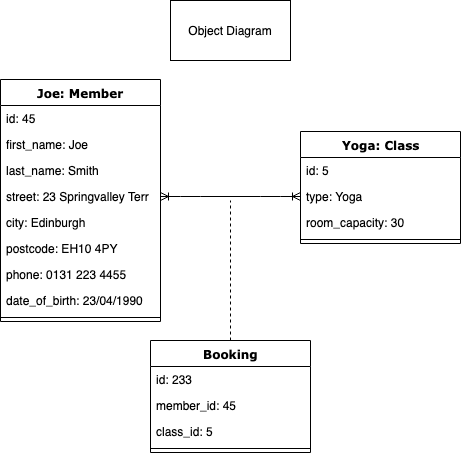

The diagram above was exported from draw.io. Its source (the exported page's mxGraphModel, read from the mxfile embedded in the PNG):
<mxGraphModel dx="758" dy="381" grid="1" gridSize="10" guides="1" tooltips="1" connect="1" arrows="1" fold="1" page="1" pageScale="1" pageWidth="1100" pageHeight="850" background="#ffffff" math="0" shadow="0">
  <root>
    <mxCell id="0" />
    <mxCell id="1" parent="0" />
    <mxCell id="78961159f06e98e8-17" value="Joe: Member" style="swimlane;html=1;fontStyle=1;align=center;verticalAlign=top;childLayout=stackLayout;horizontal=1;startSize=26;horizontalStack=0;resizeParent=1;resizeLast=0;collapsible=1;marginBottom=0;swimlaneFillColor=#ffffff;rounded=0;shadow=0;comic=0;labelBackgroundColor=none;strokeColor=#000000;strokeWidth=1;fillColor=none;fontFamily=Verdana;fontSize=12;fontColor=#000000;" parent="1" vertex="1">
      <mxGeometry x="320" y="119" width="160" height="242" as="geometry" />
    </mxCell>
    <mxCell id="78961159f06e98e8-21" value="id: 45" style="text;html=1;strokeColor=none;fillColor=none;align=left;verticalAlign=top;spacingLeft=4;spacingRight=4;whiteSpace=wrap;overflow=hidden;rotatable=0;points=[[0,0.5],[1,0.5]];portConstraint=eastwest;" parent="78961159f06e98e8-17" vertex="1">
      <mxGeometry y="26" width="160" height="26" as="geometry" />
    </mxCell>
    <mxCell id="LSrlCilJb1tTTluf4qEJ-5" value="first_name: Joe" style="text;html=1;strokeColor=none;fillColor=none;align=left;verticalAlign=top;spacingLeft=4;spacingRight=4;whiteSpace=wrap;overflow=hidden;rotatable=0;points=[[0,0.5],[1,0.5]];portConstraint=eastwest;" vertex="1" parent="78961159f06e98e8-17">
      <mxGeometry y="52" width="160" height="26" as="geometry" />
    </mxCell>
    <mxCell id="78961159f06e98e8-23" value="last_name: Smith" style="text;html=1;strokeColor=none;fillColor=none;align=left;verticalAlign=top;spacingLeft=4;spacingRight=4;whiteSpace=wrap;overflow=hidden;rotatable=0;points=[[0,0.5],[1,0.5]];portConstraint=eastwest;" parent="78961159f06e98e8-17" vertex="1">
      <mxGeometry y="78" width="160" height="26" as="geometry" />
    </mxCell>
    <mxCell id="78961159f06e98e8-25" value="street: 23 Springvalley Terr" style="text;html=1;strokeColor=none;fillColor=none;align=left;verticalAlign=top;spacingLeft=4;spacingRight=4;whiteSpace=wrap;overflow=hidden;rotatable=0;points=[[0,0.5],[1,0.5]];portConstraint=eastwest;" parent="78961159f06e98e8-17" vertex="1">
      <mxGeometry y="104" width="160" height="26" as="geometry" />
    </mxCell>
    <mxCell id="78961159f06e98e8-26" value="city: Edinburgh" style="text;html=1;strokeColor=none;fillColor=none;align=left;verticalAlign=top;spacingLeft=4;spacingRight=4;whiteSpace=wrap;overflow=hidden;rotatable=0;points=[[0,0.5],[1,0.5]];portConstraint=eastwest;" parent="78961159f06e98e8-17" vertex="1">
      <mxGeometry y="130" width="160" height="26" as="geometry" />
    </mxCell>
    <mxCell id="78961159f06e98e8-24" value="postcode: EH10 4PY" style="text;html=1;strokeColor=none;fillColor=none;align=left;verticalAlign=top;spacingLeft=4;spacingRight=4;whiteSpace=wrap;overflow=hidden;rotatable=0;points=[[0,0.5],[1,0.5]];portConstraint=eastwest;" parent="78961159f06e98e8-17" vertex="1">
      <mxGeometry y="156" width="160" height="26" as="geometry" />
    </mxCell>
    <mxCell id="LSrlCilJb1tTTluf4qEJ-3" value="phone: 0131 223 4455" style="text;html=1;strokeColor=none;fillColor=none;align=left;verticalAlign=top;spacingLeft=4;spacingRight=4;whiteSpace=wrap;overflow=hidden;rotatable=0;points=[[0,0.5],[1,0.5]];portConstraint=eastwest;" vertex="1" parent="78961159f06e98e8-17">
      <mxGeometry y="182" width="160" height="26" as="geometry" />
    </mxCell>
    <mxCell id="LSrlCilJb1tTTluf4qEJ-4" value="date_of_birth: 23/04/1990" style="text;html=1;strokeColor=none;fillColor=none;align=left;verticalAlign=top;spacingLeft=4;spacingRight=4;whiteSpace=wrap;overflow=hidden;rotatable=0;points=[[0,0.5],[1,0.5]];portConstraint=eastwest;" vertex="1" parent="78961159f06e98e8-17">
      <mxGeometry y="208" width="160" height="26" as="geometry" />
    </mxCell>
    <mxCell id="78961159f06e98e8-19" value="" style="line;html=1;strokeWidth=1;fillColor=none;align=left;verticalAlign=middle;spacingTop=-1;spacingLeft=3;spacingRight=3;rotatable=0;labelPosition=right;points=[];portConstraint=eastwest;" parent="78961159f06e98e8-17" vertex="1">
      <mxGeometry y="234" width="160" height="8" as="geometry" />
    </mxCell>
    <mxCell id="78961159f06e98e8-30" value="Yoga: Class" style="swimlane;html=1;fontStyle=1;align=center;verticalAlign=top;childLayout=stackLayout;horizontal=1;startSize=26;horizontalStack=0;resizeParent=1;resizeLast=0;collapsible=1;marginBottom=0;swimlaneFillColor=#ffffff;rounded=0;shadow=0;comic=0;labelBackgroundColor=none;strokeColor=#000000;strokeWidth=1;fillColor=none;fontFamily=Verdana;fontSize=12;fontColor=#000000;" parent="1" vertex="1">
      <mxGeometry x="620" y="171" width="160" height="112" as="geometry" />
    </mxCell>
    <mxCell id="78961159f06e98e8-31" value="id: 5" style="text;html=1;strokeColor=none;fillColor=none;align=left;verticalAlign=top;spacingLeft=4;spacingRight=4;whiteSpace=wrap;overflow=hidden;rotatable=0;points=[[0,0.5],[1,0.5]];portConstraint=eastwest;" parent="78961159f06e98e8-30" vertex="1">
      <mxGeometry y="26" width="160" height="26" as="geometry" />
    </mxCell>
    <mxCell id="LSrlCilJb1tTTluf4qEJ-6" value="type: Yoga" style="text;html=1;strokeColor=none;fillColor=none;align=left;verticalAlign=top;spacingLeft=4;spacingRight=4;whiteSpace=wrap;overflow=hidden;rotatable=0;points=[[0,0.5],[1,0.5]];portConstraint=eastwest;" vertex="1" parent="78961159f06e98e8-30">
      <mxGeometry y="52" width="160" height="26" as="geometry" />
    </mxCell>
    <mxCell id="78961159f06e98e8-32" value="room_capacity: 30" style="text;html=1;strokeColor=none;fillColor=none;align=left;verticalAlign=top;spacingLeft=4;spacingRight=4;whiteSpace=wrap;overflow=hidden;rotatable=0;points=[[0,0.5],[1,0.5]];portConstraint=eastwest;" parent="78961159f06e98e8-30" vertex="1">
      <mxGeometry y="78" width="160" height="26" as="geometry" />
    </mxCell>
    <mxCell id="78961159f06e98e8-38" value="" style="line;html=1;strokeWidth=1;fillColor=none;align=left;verticalAlign=middle;spacingTop=-1;spacingLeft=3;spacingRight=3;rotatable=0;labelPosition=right;points=[];portConstraint=eastwest;" parent="78961159f06e98e8-30" vertex="1">
      <mxGeometry y="104" width="160" height="8" as="geometry" />
    </mxCell>
    <mxCell id="78961159f06e98e8-69" value="Booking" style="swimlane;html=1;fontStyle=1;align=center;verticalAlign=top;childLayout=stackLayout;horizontal=1;startSize=26;horizontalStack=0;resizeParent=1;resizeLast=0;collapsible=1;marginBottom=0;swimlaneFillColor=#ffffff;rounded=0;shadow=0;comic=0;labelBackgroundColor=none;strokeColor=#000000;strokeWidth=1;fillColor=none;fontFamily=Verdana;fontSize=12;fontColor=#000000;" parent="1" vertex="1">
      <mxGeometry x="470" y="380" width="160" height="112" as="geometry" />
    </mxCell>
    <mxCell id="78961159f06e98e8-70" value="id: 233" style="text;html=1;strokeColor=none;fillColor=none;align=left;verticalAlign=top;spacingLeft=4;spacingRight=4;whiteSpace=wrap;overflow=hidden;rotatable=0;points=[[0,0.5],[1,0.5]];portConstraint=eastwest;" parent="78961159f06e98e8-69" vertex="1">
      <mxGeometry y="26" width="160" height="26" as="geometry" />
    </mxCell>
    <mxCell id="78961159f06e98e8-71" value="member_id: 45" style="text;html=1;strokeColor=none;fillColor=none;align=left;verticalAlign=top;spacingLeft=4;spacingRight=4;whiteSpace=wrap;overflow=hidden;rotatable=0;points=[[0,0.5],[1,0.5]];portConstraint=eastwest;" parent="78961159f06e98e8-69" vertex="1">
      <mxGeometry y="52" width="160" height="26" as="geometry" />
    </mxCell>
    <mxCell id="78961159f06e98e8-72" value="class_id: 5" style="text;html=1;strokeColor=none;fillColor=none;align=left;verticalAlign=top;spacingLeft=4;spacingRight=4;whiteSpace=wrap;overflow=hidden;rotatable=0;points=[[0,0.5],[1,0.5]];portConstraint=eastwest;" parent="78961159f06e98e8-69" vertex="1">
      <mxGeometry y="78" width="160" height="26" as="geometry" />
    </mxCell>
    <mxCell id="78961159f06e98e8-77" value="" style="line;html=1;strokeWidth=1;fillColor=none;align=left;verticalAlign=middle;spacingTop=-1;spacingLeft=3;spacingRight=3;rotatable=0;labelPosition=right;points=[];portConstraint=eastwest;" parent="78961159f06e98e8-69" vertex="1">
      <mxGeometry y="104" width="160" height="8" as="geometry" />
    </mxCell>
    <mxCell id="LSrlCilJb1tTTluf4qEJ-1" value="" style="rounded=0;whiteSpace=wrap;html=1;" vertex="1" parent="1">
      <mxGeometry x="490" y="40" width="120" height="60" as="geometry" />
    </mxCell>
    <mxCell id="LSrlCilJb1tTTluf4qEJ-2" value="Object Diagram" style="text;html=1;strokeColor=none;fillColor=none;align=center;verticalAlign=middle;whiteSpace=wrap;rounded=0;" vertex="1" parent="1">
      <mxGeometry x="505" y="60" width="90" height="20" as="geometry" />
    </mxCell>
    <mxCell id="LSrlCilJb1tTTluf4qEJ-8" value="" style="edgeStyle=entityRelationEdgeStyle;fontSize=12;html=1;endArrow=ERoneToMany;startArrow=ERoneToMany;entryX=0;entryY=0.5;entryDx=0;entryDy=0;exitX=1;exitY=0.5;exitDx=0;exitDy=0;" edge="1" parent="1" source="78961159f06e98e8-25" target="LSrlCilJb1tTTluf4qEJ-6">
      <mxGeometry width="100" height="100" relative="1" as="geometry">
        <mxPoint x="520" y="242" as="sourcePoint" />
        <mxPoint x="420" y="510" as="targetPoint" />
      </mxGeometry>
    </mxCell>
    <mxCell id="LSrlCilJb1tTTluf4qEJ-9" value="" style="endArrow=none;dashed=1;html=1;exitX=0.5;exitY=0;exitDx=0;exitDy=0;" edge="1" parent="1" source="78961159f06e98e8-69">
      <mxGeometry width="50" height="50" relative="1" as="geometry">
        <mxPoint x="320" y="560" as="sourcePoint" />
        <mxPoint x="550" y="240" as="targetPoint" />
      </mxGeometry>
    </mxCell>
  </root>
</mxGraphModel>